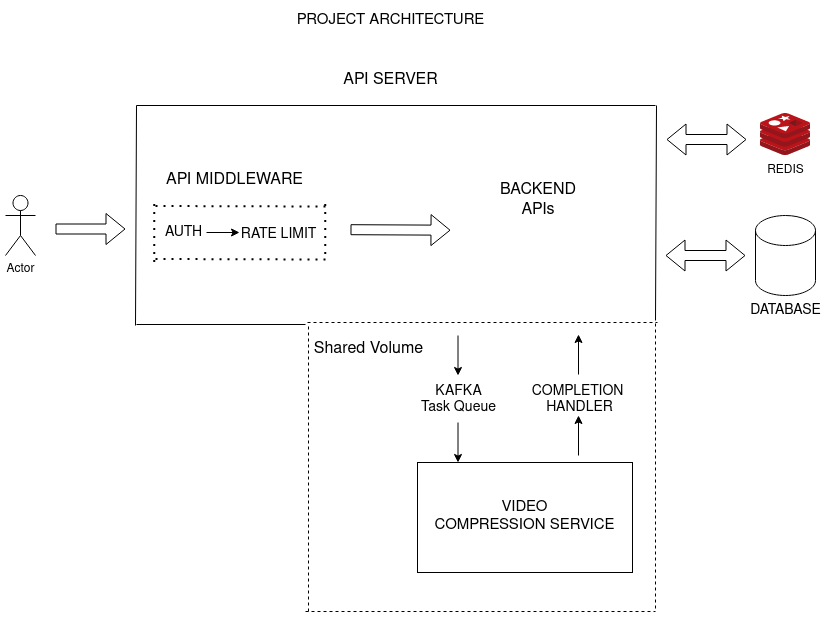

The diagram above was exported from draw.io. Its source (the exported page's mxGraphModel, read from the mxfile embedded in the PNG):
<mxGraphModel dx="1147" dy="636" grid="1" gridSize="10" guides="1" tooltips="1" connect="1" arrows="1" fold="1" page="1" pageScale="1" pageWidth="850" pageHeight="1100" math="0" shadow="0">
  <root>
    <mxCell id="0" />
    <mxCell id="1" parent="0" />
    <mxCell id="aTLiqJ9BJeqEPO7VnSfs-1" value="Actor" style="shape=umlActor;verticalLabelPosition=bottom;verticalAlign=top;html=1;outlineConnect=0;" vertex="1" parent="1">
      <mxGeometry x="30" y="250" width="30" height="60" as="geometry" />
    </mxCell>
    <mxCell id="aTLiqJ9BJeqEPO7VnSfs-4" value="&lt;font style=&quot;font-size: 14px;&quot;&gt;AUTH&lt;/font&gt;" style="text;html=1;align=center;verticalAlign=middle;resizable=0;points=[];autosize=1;strokeColor=none;fillColor=none;" vertex="1" parent="1">
      <mxGeometry x="178" y="272" width="60" height="30" as="geometry" />
    </mxCell>
    <mxCell id="aTLiqJ9BJeqEPO7VnSfs-5" value="&lt;font style=&quot;font-size: 14px;&quot;&gt;RATE LIMIT&lt;/font&gt;" style="text;html=1;align=center;verticalAlign=middle;resizable=0;points=[];autosize=1;strokeColor=none;fillColor=none;" vertex="1" parent="1">
      <mxGeometry x="253" y="274" width="100" height="30" as="geometry" />
    </mxCell>
    <mxCell id="aTLiqJ9BJeqEPO7VnSfs-9" value="" style="endArrow=classic;html=1;rounded=0;" edge="1" parent="1">
      <mxGeometry width="50" height="50" relative="1" as="geometry">
        <mxPoint x="231" y="287" as="sourcePoint" />
        <mxPoint x="264" y="287" as="targetPoint" />
      </mxGeometry>
    </mxCell>
    <mxCell id="aTLiqJ9BJeqEPO7VnSfs-10" value="" style="shape=flexArrow;endArrow=classic;html=1;rounded=0;" edge="1" parent="1">
      <mxGeometry width="50" height="50" relative="1" as="geometry">
        <mxPoint x="80" y="283.5" as="sourcePoint" />
        <mxPoint x="150" y="283.5" as="targetPoint" />
      </mxGeometry>
    </mxCell>
    <mxCell id="aTLiqJ9BJeqEPO7VnSfs-11" value="&lt;font style=&quot;font-size: 16px;&quot;&gt;API MIDDLEWARE&lt;br&gt;&lt;/font&gt;" style="text;html=1;align=center;verticalAlign=middle;resizable=0;points=[];autosize=1;strokeColor=none;fillColor=none;" vertex="1" parent="1">
      <mxGeometry x="179" y="220" width="160" height="30" as="geometry" />
    </mxCell>
    <mxCell id="aTLiqJ9BJeqEPO7VnSfs-12" value="&lt;font style=&quot;font-size: 16px;&quot;&gt;API SERVER&lt;br&gt;&lt;/font&gt;" style="text;html=1;align=center;verticalAlign=middle;resizable=0;points=[];autosize=1;strokeColor=none;fillColor=none;" vertex="1" parent="1">
      <mxGeometry x="355" y="120" width="120" height="30" as="geometry" />
    </mxCell>
    <mxCell id="aTLiqJ9BJeqEPO7VnSfs-15" value="" style="rounded=0;whiteSpace=wrap;html=1;" vertex="1" parent="1">
      <mxGeometry x="442" y="517" width="215" height="110" as="geometry" />
    </mxCell>
    <mxCell id="aTLiqJ9BJeqEPO7VnSfs-16" value="&lt;font style=&quot;font-size: 15px;&quot;&gt;VIDEO&lt;/font&gt;&lt;br&gt;&lt;div&gt;&lt;font style=&quot;font-size: 15px;&quot;&gt;COMPRESSION SERVICE&lt;/font&gt;&lt;/div&gt;" style="text;html=1;align=center;verticalAlign=middle;resizable=0;points=[];autosize=1;strokeColor=none;fillColor=none;" vertex="1" parent="1">
      <mxGeometry x="449" y="546" width="200" height="50" as="geometry" />
    </mxCell>
    <mxCell id="aTLiqJ9BJeqEPO7VnSfs-18" value="" style="shape=flexArrow;endArrow=classic;html=1;rounded=0;" edge="1" parent="1">
      <mxGeometry width="50" height="50" relative="1" as="geometry">
        <mxPoint x="375" y="284.2" as="sourcePoint" />
        <mxPoint x="475" y="284.7" as="targetPoint" />
      </mxGeometry>
    </mxCell>
    <mxCell id="aTLiqJ9BJeqEPO7VnSfs-21" value="" style="shape=flexArrow;endArrow=classic;startArrow=classic;html=1;rounded=0;" edge="1" parent="1">
      <mxGeometry width="100" height="100" relative="1" as="geometry">
        <mxPoint x="690" y="310" as="sourcePoint" />
        <mxPoint x="770" y="310" as="targetPoint" />
      </mxGeometry>
    </mxCell>
    <mxCell id="aTLiqJ9BJeqEPO7VnSfs-22" value="" style="shape=cylinder3;whiteSpace=wrap;html=1;boundedLbl=1;backgroundOutline=1;size=15;" vertex="1" parent="1">
      <mxGeometry x="780" y="270" width="60" height="80" as="geometry" />
    </mxCell>
    <mxCell id="aTLiqJ9BJeqEPO7VnSfs-23" value="&lt;font style=&quot;font-size: 14px;&quot;&gt;DATABASE&lt;/font&gt;" style="text;html=1;align=center;verticalAlign=middle;resizable=0;points=[];autosize=1;strokeColor=none;fillColor=none;" vertex="1" parent="1">
      <mxGeometry x="765" y="350" width="90" height="30" as="geometry" />
    </mxCell>
    <mxCell id="aTLiqJ9BJeqEPO7VnSfs-27" value="" style="endArrow=classic;html=1;rounded=0;" edge="1" parent="1">
      <mxGeometry width="50" height="50" relative="1" as="geometry">
        <mxPoint x="482.5" y="390" as="sourcePoint" />
        <mxPoint x="482.5" y="430" as="targetPoint" />
      </mxGeometry>
    </mxCell>
    <mxCell id="aTLiqJ9BJeqEPO7VnSfs-28" value="" style="endArrow=classic;html=1;rounded=0;" edge="1" parent="1">
      <mxGeometry width="50" height="50" relative="1" as="geometry">
        <mxPoint x="482.5" y="477" as="sourcePoint" />
        <mxPoint x="482.5" y="517" as="targetPoint" />
      </mxGeometry>
    </mxCell>
    <mxCell id="aTLiqJ9BJeqEPO7VnSfs-29" value="&lt;div style=&quot;font-size: 14px;&quot;&gt;&lt;font style=&quot;font-size: 14px;&quot;&gt;KAFKA&lt;br&gt;&lt;/font&gt;&lt;/div&gt;&lt;div style=&quot;font-size: 14px;&quot;&gt;&lt;font style=&quot;font-size: 14px;&quot;&gt;Task Queue&lt;/font&gt;&lt;/div&gt;" style="text;html=1;align=center;verticalAlign=middle;resizable=0;points=[];autosize=1;strokeColor=none;fillColor=none;" vertex="1" parent="1">
      <mxGeometry x="433" y="429" width="100" height="50" as="geometry" />
    </mxCell>
    <mxCell id="aTLiqJ9BJeqEPO7VnSfs-30" value="&lt;div style=&quot;font-size: 14px;&quot;&gt;&lt;font style=&quot;font-size: 14px;&quot;&gt;COMPLETION&amp;nbsp;&lt;/font&gt;&lt;/div&gt;&lt;div style=&quot;font-size: 14px;&quot;&gt;&lt;font style=&quot;font-size: 14px;&quot;&gt;HANDLER&lt;/font&gt;&lt;/div&gt;" style="text;html=1;align=center;verticalAlign=middle;resizable=0;points=[];autosize=1;strokeColor=none;fillColor=none;" vertex="1" parent="1">
      <mxGeometry x="544" y="429" width="120" height="50" as="geometry" />
    </mxCell>
    <mxCell id="aTLiqJ9BJeqEPO7VnSfs-31" value="" style="endArrow=classic;html=1;rounded=0;" edge="1" parent="1">
      <mxGeometry width="50" height="50" relative="1" as="geometry">
        <mxPoint x="603" y="429" as="sourcePoint" />
        <mxPoint x="603" y="389" as="targetPoint" />
      </mxGeometry>
    </mxCell>
    <mxCell id="aTLiqJ9BJeqEPO7VnSfs-32" value="" style="endArrow=classic;html=1;rounded=0;" edge="1" parent="1">
      <mxGeometry width="50" height="50" relative="1" as="geometry">
        <mxPoint x="603" y="510" as="sourcePoint" />
        <mxPoint x="603" y="470" as="targetPoint" />
      </mxGeometry>
    </mxCell>
    <mxCell id="8poHm_3PUmRROIhL-OgJ-1" value="" style="shape=flexArrow;endArrow=classic;startArrow=classic;html=1;rounded=0;" edge="1" parent="1">
      <mxGeometry width="100" height="100" relative="1" as="geometry">
        <mxPoint x="691" y="194" as="sourcePoint" />
        <mxPoint x="771" y="194" as="targetPoint" />
      </mxGeometry>
    </mxCell>
    <mxCell id="8poHm_3PUmRROIhL-OgJ-3" value="REDIS" style="text;html=1;align=center;verticalAlign=middle;resizable=0;points=[];autosize=1;strokeColor=none;fillColor=none;" vertex="1" parent="1">
      <mxGeometry x="780" y="210" width="60" height="30" as="geometry" />
    </mxCell>
    <mxCell id="8poHm_3PUmRROIhL-OgJ-4" value="" style="image;sketch=0;aspect=fixed;html=1;points=[];align=center;fontSize=12;image=img/lib/mscae/Cache_Redis_Product.svg;" vertex="1" parent="1">
      <mxGeometry x="785" y="168" width="50" height="42" as="geometry" />
    </mxCell>
    <mxCell id="8poHm_3PUmRROIhL-OgJ-5" value="&lt;font style=&quot;font-size: 16px;&quot;&gt;BACKEND APIs&lt;/font&gt;" style="text;html=1;strokeColor=none;fillColor=none;align=center;verticalAlign=middle;whiteSpace=wrap;rounded=0;" vertex="1" parent="1">
      <mxGeometry x="533" y="240" width="60" height="30" as="geometry" />
    </mxCell>
    <mxCell id="8poHm_3PUmRROIhL-OgJ-11" value="" style="endArrow=none;dashed=1;html=1;dashPattern=1 3;strokeWidth=2;rounded=0;" edge="1" parent="1">
      <mxGeometry width="50" height="50" relative="1" as="geometry">
        <mxPoint x="178.75" y="316.5" as="sourcePoint" />
        <mxPoint x="178.75" y="253.5" as="targetPoint" />
      </mxGeometry>
    </mxCell>
    <mxCell id="8poHm_3PUmRROIhL-OgJ-12" value="" style="endArrow=none;dashed=1;html=1;dashPattern=1 3;strokeWidth=2;rounded=0;" edge="1" parent="1">
      <mxGeometry width="50" height="50" relative="1" as="geometry">
        <mxPoint x="349.75" y="308.5" as="sourcePoint" />
        <mxPoint x="349.75" y="255.5" as="targetPoint" />
      </mxGeometry>
    </mxCell>
    <mxCell id="8poHm_3PUmRROIhL-OgJ-13" value="" style="endArrow=none;dashed=1;html=1;dashPattern=1 3;strokeWidth=2;rounded=0;" edge="1" parent="1">
      <mxGeometry width="50" height="50" relative="1" as="geometry">
        <mxPoint x="350" y="314" as="sourcePoint" />
        <mxPoint x="179.25" y="313.5" as="targetPoint" />
      </mxGeometry>
    </mxCell>
    <mxCell id="8poHm_3PUmRROIhL-OgJ-14" value="" style="endArrow=none;dashed=1;html=1;dashPattern=1 3;strokeWidth=2;rounded=0;" edge="1" parent="1">
      <mxGeometry width="50" height="50" relative="1" as="geometry">
        <mxPoint x="350" y="261" as="sourcePoint" />
        <mxPoint x="178.25" y="260.5" as="targetPoint" />
      </mxGeometry>
    </mxCell>
    <mxCell id="8poHm_3PUmRROIhL-OgJ-15" value="&lt;font style=&quot;font-size: 16px;&quot;&gt;Shared Volume &lt;br&gt;&lt;/font&gt;" style="text;html=1;strokeColor=none;fillColor=none;align=center;verticalAlign=middle;whiteSpace=wrap;rounded=0;" vertex="1" parent="1">
      <mxGeometry x="330" y="379" width="126.5" height="50" as="geometry" />
    </mxCell>
    <mxCell id="8poHm_3PUmRROIhL-OgJ-16" value="" style="endArrow=none;dashed=1;html=1;rounded=0;" edge="1" parent="1">
      <mxGeometry width="50" height="50" relative="1" as="geometry">
        <mxPoint x="333" y="666" as="sourcePoint" />
        <mxPoint x="333" y="379" as="targetPoint" />
      </mxGeometry>
    </mxCell>
    <mxCell id="8poHm_3PUmRROIhL-OgJ-17" value="" style="endArrow=none;dashed=1;html=1;rounded=0;" edge="1" parent="1">
      <mxGeometry width="50" height="50" relative="1" as="geometry">
        <mxPoint x="330" y="666" as="sourcePoint" />
        <mxPoint x="680" y="666" as="targetPoint" />
      </mxGeometry>
    </mxCell>
    <mxCell id="8poHm_3PUmRROIhL-OgJ-18" value="" style="endArrow=none;dashed=1;html=1;rounded=0;" edge="1" parent="1">
      <mxGeometry width="50" height="50" relative="1" as="geometry">
        <mxPoint x="680" y="663" as="sourcePoint" />
        <mxPoint x="680" y="376" as="targetPoint" />
      </mxGeometry>
    </mxCell>
    <mxCell id="8poHm_3PUmRROIhL-OgJ-20" value="" style="endArrow=none;dashed=1;html=1;rounded=0;" edge="1" parent="1">
      <mxGeometry width="50" height="50" relative="1" as="geometry">
        <mxPoint x="332" y="377" as="sourcePoint" />
        <mxPoint x="682" y="377" as="targetPoint" />
      </mxGeometry>
    </mxCell>
    <mxCell id="8poHm_3PUmRROIhL-OgJ-23" value="" style="endArrow=none;html=1;rounded=0;" edge="1" parent="1">
      <mxGeometry width="50" height="50" relative="1" as="geometry">
        <mxPoint x="160" y="380" as="sourcePoint" />
        <mxPoint x="161" y="160" as="targetPoint" />
      </mxGeometry>
    </mxCell>
    <mxCell id="8poHm_3PUmRROIhL-OgJ-24" value="" style="endArrow=none;html=1;rounded=0;" edge="1" parent="1">
      <mxGeometry width="50" height="50" relative="1" as="geometry">
        <mxPoint x="680" y="375" as="sourcePoint" />
        <mxPoint x="681" y="160" as="targetPoint" />
      </mxGeometry>
    </mxCell>
    <mxCell id="8poHm_3PUmRROIhL-OgJ-25" value="" style="endArrow=none;html=1;rounded=0;" edge="1" parent="1">
      <mxGeometry width="50" height="50" relative="1" as="geometry">
        <mxPoint x="330" y="379" as="sourcePoint" />
        <mxPoint x="161" y="379" as="targetPoint" />
      </mxGeometry>
    </mxCell>
    <mxCell id="8poHm_3PUmRROIhL-OgJ-26" value="" style="endArrow=none;html=1;rounded=0;" edge="1" parent="1">
      <mxGeometry width="50" height="50" relative="1" as="geometry">
        <mxPoint x="161" y="160" as="sourcePoint" />
        <mxPoint x="680" y="160" as="targetPoint" />
      </mxGeometry>
    </mxCell>
    <mxCell id="8poHm_3PUmRROIhL-OgJ-27" value="&lt;font style=&quot;font-size: 15px;&quot;&gt;PROJECT ARCHITECTURE&lt;br&gt;&lt;/font&gt;" style="text;html=1;align=center;verticalAlign=middle;resizable=0;points=[];autosize=1;strokeColor=none;fillColor=none;" vertex="1" parent="1">
      <mxGeometry x="310" y="60" width="210" height="30" as="geometry" />
    </mxCell>
  </root>
</mxGraphModel>